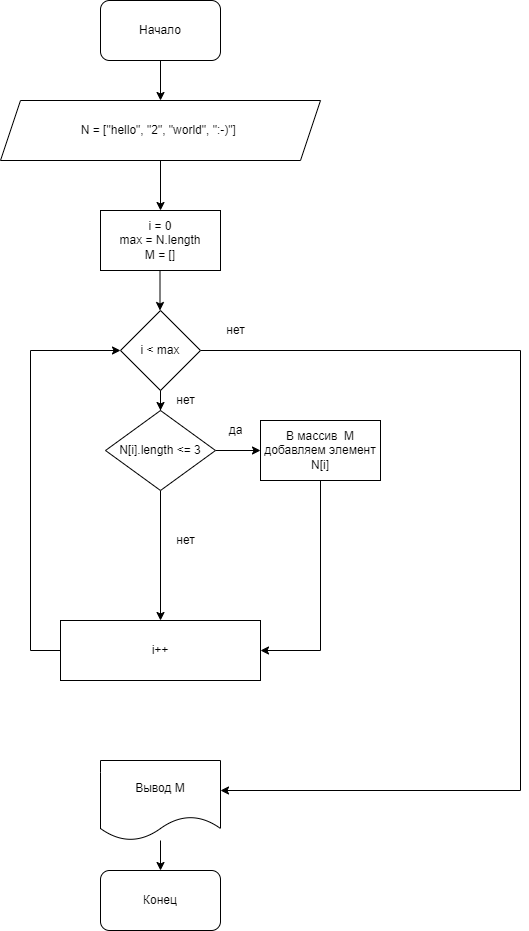

The diagram above was exported from draw.io. Its source (the exported page's mxGraphModel, read from the mxfile embedded in the PNG):
<mxGraphModel dx="595" dy="1963" grid="1" gridSize="10" guides="1" tooltips="1" connect="1" arrows="1" fold="1" page="1" pageScale="1" pageWidth="827" pageHeight="1169" math="0" shadow="0">
  <root>
    <mxCell id="0" />
    <mxCell id="1" parent="0" />
    <mxCell id="LsbH33MPIk6lJs4hq8DF-67" value="" style="edgeStyle=orthogonalEdgeStyle;rounded=0;orthogonalLoop=1;jettySize=auto;html=1;" parent="1" source="LsbH33MPIk6lJs4hq8DF-13" target="LsbH33MPIk6lJs4hq8DF-66" edge="1">
      <mxGeometry relative="1" as="geometry" />
    </mxCell>
    <mxCell id="LsbH33MPIk6lJs4hq8DF-13" value="Начало" style="rounded=1;whiteSpace=wrap;html=1;" parent="1" vertex="1">
      <mxGeometry x="950" y="-220" width="120" height="60" as="geometry" />
    </mxCell>
    <mxCell id="LsbH33MPIk6lJs4hq8DF-34" value="" style="edgeStyle=orthogonalEdgeStyle;rounded=0;orthogonalLoop=1;jettySize=auto;html=1;" parent="1" edge="1">
      <mxGeometry relative="1" as="geometry">
        <mxPoint x="1009.5" y="50" as="sourcePoint" />
        <mxPoint x="1009.5" y="90" as="targetPoint" />
      </mxGeometry>
    </mxCell>
    <mxCell id="LsbH33MPIk6lJs4hq8DF-16" value="Конец" style="rounded=1;whiteSpace=wrap;html=1;" parent="1" vertex="1">
      <mxGeometry x="950" y="650" width="120" height="60" as="geometry" />
    </mxCell>
    <mxCell id="cbj5gslRDGzuQjwTTG0A-7" value="" style="edgeStyle=orthogonalEdgeStyle;rounded=0;orthogonalLoop=1;jettySize=auto;html=1;" parent="1" source="LsbH33MPIk6lJs4hq8DF-19" target="LsbH33MPIk6lJs4hq8DF-16" edge="1">
      <mxGeometry relative="1" as="geometry" />
    </mxCell>
    <mxCell id="LsbH33MPIk6lJs4hq8DF-19" value="Вывод M" style="shape=document;whiteSpace=wrap;html=1;boundedLbl=1;" parent="1" vertex="1">
      <mxGeometry x="950" y="540" width="120" height="80" as="geometry" />
    </mxCell>
    <mxCell id="LsbH33MPIk6lJs4hq8DF-56" value="" style="edgeStyle=orthogonalEdgeStyle;rounded=0;orthogonalLoop=1;jettySize=auto;html=1;exitX=1;exitY=0.5;exitDx=0;exitDy=0;entryX=1;entryY=0.5;entryDx=0;entryDy=0;" parent="1" source="LsbH33MPIk6lJs4hq8DF-58" edge="1">
      <mxGeometry relative="1" as="geometry">
        <mxPoint x="1330" y="250" as="sourcePoint" />
        <Array as="points">
          <mxPoint x="1370" y="130" />
          <mxPoint x="1370" y="570" />
        </Array>
        <mxPoint x="1070" y="570" as="targetPoint" />
      </mxGeometry>
    </mxCell>
    <mxCell id="LsbH33MPIk6lJs4hq8DF-57" value="i = 0&lt;br&gt;max = N.length&lt;br&gt;M = []" style="rounded=0;whiteSpace=wrap;html=1;" parent="1" vertex="1">
      <mxGeometry x="950" y="-10" width="120" height="60" as="geometry" />
    </mxCell>
    <mxCell id="5HXyqIYh0XmjM3-JiTlZ-2" value="" style="edgeStyle=orthogonalEdgeStyle;rounded=0;orthogonalLoop=1;jettySize=auto;html=1;" parent="1" source="LsbH33MPIk6lJs4hq8DF-58" target="5HXyqIYh0XmjM3-JiTlZ-1" edge="1">
      <mxGeometry relative="1" as="geometry" />
    </mxCell>
    <mxCell id="LsbH33MPIk6lJs4hq8DF-58" value="i &amp;lt; max" style="rhombus;whiteSpace=wrap;html=1;" parent="1" vertex="1">
      <mxGeometry x="970" y="90" width="80" height="80" as="geometry" />
    </mxCell>
    <mxCell id="5HXyqIYh0XmjM3-JiTlZ-11" style="edgeStyle=orthogonalEdgeStyle;rounded=0;orthogonalLoop=1;jettySize=auto;html=1;entryX=0;entryY=0.5;entryDx=0;entryDy=0;" parent="1" source="LsbH33MPIk6lJs4hq8DF-59" target="LsbH33MPIk6lJs4hq8DF-58" edge="1">
      <mxGeometry relative="1" as="geometry">
        <mxPoint x="950" y="20" as="targetPoint" />
        <Array as="points">
          <mxPoint x="880" y="430" />
          <mxPoint x="880" y="130" />
        </Array>
      </mxGeometry>
    </mxCell>
    <mxCell id="LsbH33MPIk6lJs4hq8DF-59" value="i++" style="rounded=0;whiteSpace=wrap;html=1;" parent="1" vertex="1">
      <mxGeometry x="910" y="400" width="200" height="60" as="geometry" />
    </mxCell>
    <mxCell id="LsbH33MPIk6lJs4hq8DF-64" value="нет" style="text;html=1;align=center;verticalAlign=middle;resizable=0;points=[];autosize=1;strokeColor=none;fillColor=none;" parent="1" vertex="1">
      <mxGeometry x="1020" y="310" width="30" height="20" as="geometry" />
    </mxCell>
    <mxCell id="LsbH33MPIk6lJs4hq8DF-65" value="нет" style="text;html=1;align=center;verticalAlign=middle;resizable=0;points=[];autosize=1;strokeColor=none;fillColor=none;" parent="1" vertex="1">
      <mxGeometry x="1065" y="95" width="40" height="30" as="geometry" />
    </mxCell>
    <mxCell id="LsbH33MPIk6lJs4hq8DF-68" value="" style="edgeStyle=orthogonalEdgeStyle;rounded=0;orthogonalLoop=1;jettySize=auto;html=1;entryX=0.5;entryY=0;entryDx=0;entryDy=0;" parent="1" source="LsbH33MPIk6lJs4hq8DF-66" target="LsbH33MPIk6lJs4hq8DF-57" edge="1">
      <mxGeometry relative="1" as="geometry">
        <mxPoint x="1010" y="-20" as="targetPoint" />
      </mxGeometry>
    </mxCell>
    <mxCell id="LsbH33MPIk6lJs4hq8DF-66" value="N = [&quot;hello&quot;, &quot;2&quot;, &quot;world&quot;, &quot;:-)&quot;]&amp;nbsp;" style="shape=parallelogram;perimeter=parallelogramPerimeter;whiteSpace=wrap;html=1;fixedSize=1;" parent="1" vertex="1">
      <mxGeometry x="850" y="-120" width="320" height="60" as="geometry" />
    </mxCell>
    <mxCell id="5HXyqIYh0XmjM3-JiTlZ-4" value="" style="edgeStyle=orthogonalEdgeStyle;rounded=0;orthogonalLoop=1;jettySize=auto;html=1;" parent="1" source="5HXyqIYh0XmjM3-JiTlZ-1" target="5HXyqIYh0XmjM3-JiTlZ-3" edge="1">
      <mxGeometry relative="1" as="geometry" />
    </mxCell>
    <mxCell id="5HXyqIYh0XmjM3-JiTlZ-6" value="" style="edgeStyle=orthogonalEdgeStyle;rounded=0;orthogonalLoop=1;jettySize=auto;html=1;entryX=0.5;entryY=0;entryDx=0;entryDy=0;" parent="1" source="5HXyqIYh0XmjM3-JiTlZ-1" target="LsbH33MPIk6lJs4hq8DF-59" edge="1">
      <mxGeometry relative="1" as="geometry">
        <mxPoint x="1010" y="300" as="targetPoint" />
      </mxGeometry>
    </mxCell>
    <mxCell id="5HXyqIYh0XmjM3-JiTlZ-1" value="N[i].length &amp;lt;= 3" style="rhombus;whiteSpace=wrap;html=1;" parent="1" vertex="1">
      <mxGeometry x="955" y="190" width="110" height="80" as="geometry" />
    </mxCell>
    <mxCell id="5HXyqIYh0XmjM3-JiTlZ-8" style="edgeStyle=orthogonalEdgeStyle;rounded=0;orthogonalLoop=1;jettySize=auto;html=1;entryX=1;entryY=0.5;entryDx=0;entryDy=0;" parent="1" source="5HXyqIYh0XmjM3-JiTlZ-3" target="LsbH33MPIk6lJs4hq8DF-59" edge="1">
      <mxGeometry relative="1" as="geometry" />
    </mxCell>
    <mxCell id="5HXyqIYh0XmjM3-JiTlZ-3" value="В массив&amp;nbsp; М добавляем элемент N[i]" style="whiteSpace=wrap;html=1;" parent="1" vertex="1">
      <mxGeometry x="1110" y="200" width="120" height="60" as="geometry" />
    </mxCell>
    <mxCell id="5HXyqIYh0XmjM3-JiTlZ-9" value="да" style="text;html=1;align=center;verticalAlign=middle;resizable=0;points=[];autosize=1;strokeColor=none;fillColor=none;" parent="1" vertex="1">
      <mxGeometry x="1070" y="200" width="30" height="20" as="geometry" />
    </mxCell>
    <mxCell id="5HXyqIYh0XmjM3-JiTlZ-10" value="нет" style="text;html=1;align=center;verticalAlign=middle;resizable=0;points=[];autosize=1;strokeColor=none;fillColor=none;" parent="1" vertex="1">
      <mxGeometry x="1020" y="170" width="30" height="20" as="geometry" />
    </mxCell>
  </root>
</mxGraphModel>